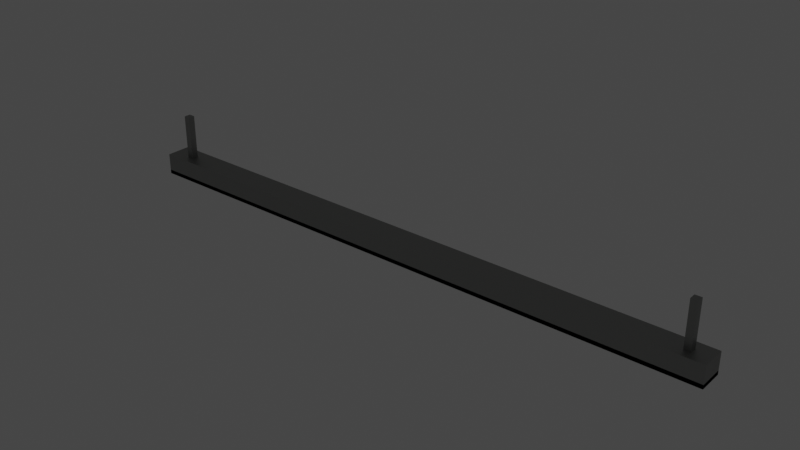 # Source: neon.blend  (saved by Blender 2.82.7; exported with 4.5.12 LTS)
import bpy
from mathutils import Matrix  # noqa: F401  (used for matrix-valued properties, if any)

bpy.ops.wm.read_factory_settings(use_empty=True)
scene = bpy.context.scene
scene.name = 'Scene'

# ---- collections
col_collection = bpy.data.collections.new('Collection'); scene.collection.children.link(col_collection)

# ---- materials (node trees are filled in below, after node groups)
mat_material_001 = bpy.data.materials.new('Material.001')
mat_material_001.use_transparent_shadow = False
mat_material_002 = bpy.data.materials.new('Material.002')
mat_material_002.use_transparent_shadow = False

# ---- material node trees
mat_material_001.use_nodes = True; mat_material_001.node_tree.nodes.clear()
_N = mat_material_001.node_tree.nodes; _L = mat_material_001.node_tree.links
n0 = _N.new('ShaderNodeOutputMaterial'); n0.name = 'Material Output'; n0.location = (300, 300)
n1 = _N.new('ShaderNodeBsdfPrincipled'); n1.name = 'Principled BSDF'; n1.location = (10, 300)
n1.distribution = 'GGX'
n1.subsurface_method = 'BURLEY'
n1.inputs[0].default_value = (0.3702, 0.3758, 0.3648, 1.0)
n1.inputs[1].default_value = 1.0
n1.inputs[3].default_value = 1.45
n1.inputs[27].default_value = (0.0, 0.0, 0.0, 1.0)
n1.inputs[28].default_value = 1.0
_L.new(n1.outputs[0], n0.inputs[0])
n0.is_active_output = True
mat_material_002.use_nodes = True; mat_material_002.node_tree.nodes.clear()
_N = mat_material_002.node_tree.nodes; _L = mat_material_002.node_tree.links
n0 = _N.new('ShaderNodeOutputMaterial'); n0.name = 'Material Output'; n0.location = (300, 300)
n1 = _N.new('ShaderNodeBsdfPrincipled'); n1.name = 'Principled BSDF'; n1.location = (10, 300)
n1.distribution = 'GGX'
n1.subsurface_method = 'BURLEY'
n1.inputs[0].default_value = (1.0, 1.0, 1.0, 1.0)
n1.inputs[3].default_value = 1.45
n1.inputs[28].default_value = 1.0
_L.new(n1.outputs[0], n0.inputs[0])
n0.is_active_output = True

# ---- world
world_world = bpy.data.worlds.new('World'); scene.world = world_world
world_world.use_nodes = True; world_world.node_tree.nodes.clear()
_N = world_world.node_tree.nodes; _L = world_world.node_tree.links
n0 = _N.new('ShaderNodeOutputWorld'); n0.name = 'World Output'; n0.location = (300, 300)
n1 = _N.new('ShaderNodeBackground'); n1.name = 'Background'; n1.location = (10, 300)
n1.inputs[0].default_value = (0.05088, 0.05088, 0.05088, 1.0)
_L.new(n1.outputs[0], n0.inputs[0])
n0.is_active_output = True
world_world.color = (0.05088, 0.05088, 0.05088)
world_world.use_sun_shadow = False
world_world.sun_shadow_jitter_overblur = 0.0

# ---- meshes
me_cube_002 = bpy.data.meshes.new('Cube.002')
me_cube_002.from_pydata([(-1.003, -1.0, -2.645), (-1.003, -1.0, -0.6453), (-1.003, 1.0, -2.645), (-1.003, 1.0, -0.6453), (0.9973, -1.0, -2.645), (0.9973, -1.0, -0.6453), (0.9973, 1.0, -2.645), (0.9973, 1.0, -0.6453), (-1.003, 1.0, -2.268), (-1.003, -1.0, -2.268), (0.9973, 1.0, -2.268), (0.9973, -1.0, -2.268), (0.9201, -0.2675, -0.7202), (0.9201, -0.2675, 3.499), (0.9201, 0.2675, -0.7202), (0.9201, 0.2675, 3.499), (0.9422, -0.2675, -0.7202), (0.9422, -0.2675, 3.499), (0.9422, 0.2675, -0.7202), (0.9422, 0.2675, 3.499), (-0.9381, -0.2675, -0.7202), (-0.9381, -0.2675, 3.499), (-0.9381, 0.2675, -0.7202), (-0.9381, 0.2675, 3.499), (-0.916, -0.2675, -0.7202), (-0.916, -0.2675, 3.499), (-0.916, 0.2675, -0.7202), (-0.916, 0.2675, 3.499)], [], [(0, 1, 3, 2), (2, 3, 7, 6), (6, 7, 5, 4), (4, 5, 1, 0), (4, 0, 9, 11), (7, 3, 1, 5), (8, 10, 11, 9), (2, 6, 10, 8), (0, 2, 8, 9), (6, 4, 11, 10), (12, 13, 15, 14), (14, 15, 19, 18), (18, 19, 17, 16), (16, 17, 13, 12), (14, 18, 16, 12), (19, 15, 13, 17), (20, 21, 23, 22), (22, 23, 27, 26), (26, 27, 25, 24), (24, 25, 21, 20), (22, 26, 24, 20), (27, 23, 21, 25)])
me_cube_002.polygons.foreach_set('material_index', [0, 0, 0, 0, 0, 0, 1, 0, 0, 0, 0, 0, 0, 0, 0, 0, 0, 0, 0, 0, 0, 0])
_uv = me_cube_002.uv_layers.new(name='UVMap')
_uv.uv.foreach_set('vector', [0.375, 0.0, 0.625, 0.0, 0.625, 0.25, 0.375, 0.25, 0.375, 0.25, 0.625, 0.25, 0.625, 0.5, 0.375, 0.5, 0.375, 0.5, 0.625, 0.5, 0.625, 0.75, 0.375, 0.75, 0.375, 0.75, 0.625, 0.75, 0.625, 1.0, 0.375, 1.0, 0.375, 0.75, 0.375, 1.0, 0.375, 1.0, 0.375, 0.75, 0.625, 0.5, 0.875, 0.5, 0.875, 0.75, 0.625, 0.75, 0.125, 0.5, 0.375, 0.5, 0.375, 0.75, 0.125, 0.75, 0.375, 0.25, 0.375, 0.5, 0.375, 0.5, 0.375, 0.25, 0.375, 0.0, 0.375, 0.25, 0.375, 0.25, 0.375, 0.0, 0.375, 0.5, 0.375, 0.75, 0.375, 0.75, 0.375, 0.5, 0.375, 0.0, 0.625, 0.0, 0.625, 0.25, 0.375, 0.25, 0.375, 0.25, 0.625, 0.25, 0.625, 0.5, 0.375, 0.5, 0.375, 0.5, 0.625, 0.5, 0.625, 0.75, 0.375, 0.75, 0.375, 0.75, 0.625, 0.75, 0.625, 1.0, 0.375, 1.0, 0.125, 0.5, 0.375, 0.5, 0.375, 0.75, 0.125, 0.75, 0.625, 0.5, 0.875, 0.5, 0.875, 0.75, 0.625, 0.75, 0.375, 0.0, 0.625, 0.0, 0.625, 0.25, 0.375, 0.25, 0.375, 0.25, 0.625, 0.25, 0.625, 0.5, 0.375, 0.5, 0.375, 0.5, 0.625, 0.5, 0.625, 0.75, 0.375, 0.75, 0.375, 0.75, 0.625, 0.75, 0.625, 1.0, 0.375, 1.0, 0.125, 0.5, 0.375, 0.5, 0.375, 0.75, 0.125, 0.75, 0.625, 0.5, 0.875, 0.5, 0.875, 0.75, 0.625, 0.75])
me_cube_002.materials.append(mat_material_001)
me_cube_002.materials.append(mat_material_002)
me_cube_002.use_remesh_fix_poles = True
me_cube_002.use_remesh_preserve_attributes = False
me_cube_002.use_mirror_vertex_groups = False
me_cube_002.update()

# ---- objects
ob_lamp = bpy.data.objects.new('Lamp', me_cube_002)

# ---- transforms, parenting, visibility, modifiers, constraints
ob_lamp.location = (-4.114, 0.0, 0.2301)
ob_lamp.scale = (3.947, 0.163, 0.1398)
ob_lamp.lineart.crease_threshold = 0.0

# ---- collection membership
col_collection.objects.link(ob_lamp)

# ---- scene / render settings (as saved in the file)
scene.frame_start = 1; scene.frame_end = 250; scene.frame_set(1)
scene.render.engine = 'BLENDER_EEVEE_NEXT'
scene.cycles.use_denoising = False
scene.cycles.samples = 128
scene.cycles.sampling_pattern = 'TABULATED_SOBOL'
scene.cycles.use_adaptive_sampling = False
scene.cycles.use_light_tree = False
scene.view_settings.view_transform = 'Filmic'
bpy.context.view_layer.update()

# ---- added for rendering (the .blend has no active camera): camera
cam_auto = bpy.data.cameras.new('AutoCamera')
cam_auto.lens = 50.0
cam_auto.sensor_width = 36.0
cam_auto.clip_end = 1000.0
ob_auto_camera = bpy.data.objects.new('AutoCamera', cam_auto)
scene.collection.objects.link(ob_auto_camera)
ob_auto_camera.location = (3.22793, -8.82294, 6.17177)
ob_auto_camera.rotation_euler = (1.09748, -7.21219e-08, 0.694738)
scene.camera = ob_auto_camera
bpy.context.view_layer.update()
